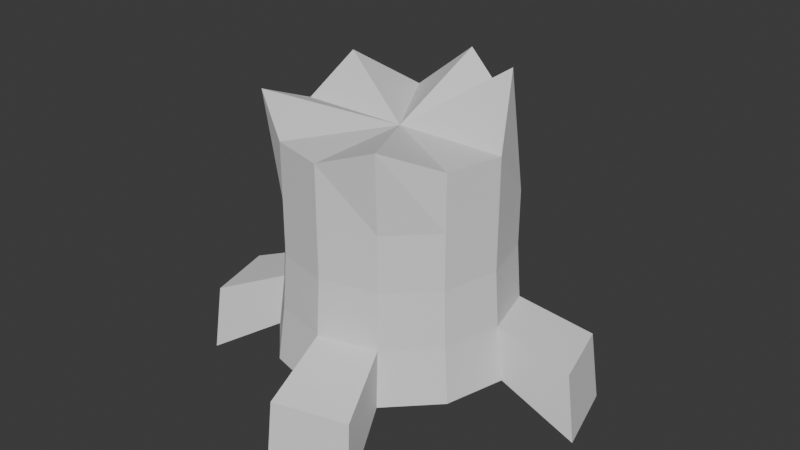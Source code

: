 # Source: treestump.blend  (saved by Blender 5.0.119; exported with 4.5.12 LTS)
import bpy
from mathutils import Matrix  # noqa: F401  (used for matrix-valued properties, if any)

bpy.ops.wm.read_factory_settings(use_empty=True)
scene = bpy.context.scene
scene.name = 'Scene'

# ---- collections
col_collection = bpy.data.collections.new('Collection'); scene.collection.children.link(col_collection)

# ---- world
world_world = bpy.data.worlds.new('World'); scene.world = world_world
world_world.use_nodes = True; world_world.node_tree.nodes.clear()
_N = world_world.node_tree.nodes; _L = world_world.node_tree.links
n0 = _N.new('ShaderNodeOutputWorld'); n0.name = 'World Output'; n0.location = (200, 100)
n1 = _N.new('ShaderNodeBackground'); n1.name = 'Background'; n1.location = (-200, 100)
n1.inputs[0].default_value = (0.05088, 0.05088, 0.05088, 1.0)
_L.new(n1.outputs[0], n0.inputs[0])
n0.is_active_output = True
world_world.color = (0.05088, 0.05088, 0.05088)
world_world.sun_shadow_jitter_overblur = 0.0

# ---- meshes
me_cylinder = bpy.data.meshes.new('Cylinder')
me_cylinder.from_pydata([(2.524e-10, 0.4915, -0.4461), (0.01039, 0.4125, 0.6385), (0.2457, 0.4256, -0.4461), (0.2231, 0.3864, 0.4461), (0.4256, 0.2457, -0.4461), (0.3613, 0.1707, 0.6979), (0.4915, 2.524e-10, -0.4461), (0.4461, 0.0, 0.4461), (0.4256, -0.2457, -0.4461), (0.3864, -0.2231, 0.4461), (0.2457, -0.4256, -0.4461), (0.2451, -0.4196, 0.5419), (2.524e-10, -0.4915, -0.4461), (0.0, -0.4461, 0.4461), (-0.2457, -0.4256, -0.4461), (-0.2231, -0.3864, 0.4461), (-0.4256, -0.2457, -0.4461), (-0.4538, -0.2432, 0.5472), (-0.4915, 2.524e-10, -0.4461), (-0.4461, 0.0, 0.4461), (-0.4256, 0.2457, -0.4461), (-0.4107, 0.2086, 0.5902), (-0.2457, 0.4256, -0.4461), (-0.2231, 0.3864, 0.4461), (0.0, 0.4461, 0.0), (0.2231, 0.3864, 0.0), (0.3864, 0.2231, 0.0), (0.4461, 0.0, 0.0), (0.3864, -0.2231, 0.0), (0.2231, -0.3864, 0.0), (0.0, -0.4461, 0.0), (-0.2231, -0.3864, 0.0), (-0.3864, -0.2231, 0.0), (-0.4461, 0.0, 0.0), (-0.3864, 0.2231, 0.0), (-0.2231, 0.3864, 0.0), (0.2312, 0.4005, -0.2231), (0.4005, 0.2312, -0.2231), (0.4624, -9.076e-11, -0.2231), (0.4005, -0.2312, -0.2231), (0.2312, -0.4005, -0.2231), (9.076e-11, -0.4624, -0.2231), (-0.2312, -0.4005, -0.2231), (-0.4005, -0.2312, -0.2231), (-0.4624, -9.076e-11, -0.2231), (-0.4005, 0.2312, -0.2231), (-0.2312, 0.4005, -0.2231), (9.076e-11, 0.4624, -0.2231), (0.0, 0.4461, 0.2231), (0.2231, 0.3864, 0.2231), (0.3864, 0.2231, 0.2231), (0.4461, 0.0, 0.2231), (0.3864, -0.2231, 0.2231), (0.2231, -0.3864, 0.2231), (0.0, -0.4461, 0.2231), (-0.2231, -0.3864, 0.2231), (-0.3864, -0.2231, 0.2231), (-0.4461, 0.0, 0.2231), (-0.3864, 0.2231, 0.2231), (-0.2231, 0.3864, 0.2231), (2.689e-09, -2.689e-09, 0.4461), (0.6697, 0.336, -0.3343), (0.7014, 0.3543, -0.6161), (0.7846, 0.04389, -0.6161), (0.7479, 0.04389, -0.3343), (0.336, -0.6697, -0.3343), (0.3543, -0.7014, -0.6161), (0.04389, -0.7846, -0.6161), (0.04389, -0.7479, -0.3343), (-0.6697, -0.336, -0.3343), (-0.7014, -0.3543, -0.6161), (-0.7846, -0.04389, -0.6161), (-0.7479, -0.04389, -0.3343), (-0.336, 0.6697, -0.3343), (-0.3543, 0.7014, -0.6161), (-0.04389, 0.7846, -0.6161), (-0.04389, 0.7479, -0.3343)], [], [(48, 1, 3, 49), (49, 3, 5, 50), (50, 5, 7, 51), (51, 7, 9, 52), (52, 9, 11, 53), (53, 11, 13, 54), (54, 13, 15, 55), (55, 15, 17, 56), (56, 17, 19, 57), (57, 19, 21, 58), (58, 21, 23, 59), (59, 23, 1, 48), (0, 2, 4, 6, 8, 10, 12, 14, 16, 18, 20, 22), (46, 35, 24, 47), (45, 34, 35, 46), (44, 33, 34, 45), (43, 32, 33, 44), (42, 31, 32, 43), (41, 30, 31, 42), (40, 29, 30, 41), (39, 28, 29, 40), (38, 27, 28, 39), (37, 26, 27, 38), (36, 25, 26, 37), (47, 24, 25, 36), (0, 47, 36, 2), (2, 36, 37, 4), (37, 38, 64, 61), (6, 38, 39, 8), (8, 39, 40, 10), (6, 4, 62, 63), (12, 41, 42, 14), (14, 42, 43, 16), (4, 37, 61, 62), (18, 44, 45, 20), (20, 45, 46, 22), (43, 44, 72, 69), (35, 59, 48, 24), (34, 58, 59, 35), (33, 57, 58, 34), (32, 56, 57, 33), (31, 55, 56, 32), (30, 54, 55, 31), (29, 53, 54, 30), (28, 52, 53, 29), (27, 51, 52, 28), (26, 50, 51, 27), (25, 49, 50, 26), (24, 48, 49, 25), (3, 1, 60), (1, 23, 60), (23, 21, 60), (21, 19, 60), (19, 17, 60), (17, 15, 60), (15, 13, 60), (13, 11, 60), (11, 9, 60), (9, 7, 60), (7, 5, 60), (5, 3, 60), (62, 61, 64, 63), (66, 65, 68, 67), (70, 69, 72, 71), (74, 73, 76, 75), (10, 40, 65, 66), (12, 10, 66, 67), (46, 47, 76, 73), (38, 6, 63, 64), (16, 43, 69, 70), (18, 16, 70, 71), (40, 41, 68, 65), (41, 12, 67, 68), (22, 46, 73, 74), (0, 22, 74, 75), (47, 0, 75, 76), (44, 18, 71, 72)])
_uv = me_cylinder.uv_layers.new(name='UVMap')
_uv.uv.foreach_set('vector', [1.0, 0.875, 1.0, 1.0, 0.9167, 1.0, 0.9167, 0.875, 0.9167, 0.875, 0.9167, 1.0, 0.8333, 1.0, 0.8333, 0.875, 0.8333, 0.875, 0.8333, 1.0, 0.75, 1.0, 0.75, 0.875, 0.75, 0.875, 0.75, 1.0, 0.6667, 1.0, 0.6667, 0.875, 0.6667, 0.875, 0.6667, 1.0, 0.5833, 1.0, 0.5833, 0.875, 0.5833, 0.875, 0.5833, 1.0, 0.5, 1.0, 0.5, 0.875, 0.5, 0.875, 0.5, 1.0, 0.4167, 1.0, 0.4167, 0.875, 0.4167, 0.875, 0.4167, 1.0, 0.3333, 1.0, 0.3333, 0.875, 0.3333, 0.875, 0.3333, 1.0, 0.25, 1.0, 0.25, 0.875, 0.25, 0.875, 0.25, 1.0, 0.1667, 1.0, 0.1667, 0.875, 0.1667, 0.875, 0.1667, 1.0, 0.08333, 1.0, 0.08333, 0.875, 0.08333, 0.875, 0.08333, 1.0, 7.451e-08, 1.0, 7.451e-08, 0.875, 0.75, 0.49, 0.87, 0.4578, 0.9578, 0.37, 0.99, 0.25, 0.9578, 0.13, 0.87, 0.04215, 0.75, 0.01, 0.63, 0.04215, 0.5422, 0.13, 0.51, 0.25, 0.5422, 0.37, 0.63, 0.4578, 0.08333, 0.625, 0.08333, 0.75, 7.451e-08, 0.75, 7.451e-08, 0.625, 0.1667, 0.625, 0.1667, 0.75, 0.08333, 0.75, 0.08333, 0.625, 0.25, 0.625, 0.25, 0.75, 0.1667, 0.75, 0.1667, 0.625, 0.3333, 0.625, 0.3333, 0.75, 0.25, 0.75, 0.25, 0.625, 0.4167, 0.625, 0.4167, 0.75, 0.3333, 0.75, 0.3333, 0.625, 0.5, 0.625, 0.5, 0.75, 0.4167, 0.75, 0.4167, 0.625, 0.5833, 0.625, 0.5833, 0.75, 0.5, 0.75, 0.5, 0.625, 0.6667, 0.625, 0.6667, 0.75, 0.5833, 0.75, 0.5833, 0.625, 0.75, 0.625, 0.75, 0.75, 0.6667, 0.75, 0.6667, 0.625, 0.8333, 0.625, 0.8333, 0.75, 0.75, 0.75, 0.75, 0.625, 0.9167, 0.625, 0.9167, 0.75, 0.8333, 0.75, 0.8333, 0.625, 1.0, 0.625, 1.0, 0.75, 0.9167, 0.75, 0.9167, 0.625, 1.0, 0.5, 1.0, 0.625, 0.9167, 0.625, 0.9167, 0.5, 0.9167, 0.5, 0.9167, 0.625, 0.8333, 0.625, 0.8333, 0.5, 0.8333, 0.625, 0.75, 0.625, 0.75, 0.625, 0.8333, 0.625, 0.75, 0.5, 0.75, 0.625, 0.6667, 0.625, 0.6667, 0.5, 0.6667, 0.5, 0.6667, 0.625, 0.5833, 0.625, 0.5833, 0.5, 0.99, 0.25, 0.9578, 0.37, 0.9578, 0.37, 0.99, 0.25, 0.5, 0.5, 0.5, 0.625, 0.4167, 0.625, 0.4167, 0.5, 0.4167, 0.5, 0.4167, 0.625, 0.3333, 0.625, 0.3333, 0.5, 0.8333, 0.5, 0.8333, 0.625, 0.8333, 0.625, 0.8333, 0.5, 0.25, 0.5, 0.25, 0.625, 0.1667, 0.625, 0.1667, 0.5, 0.1667, 0.5, 0.1667, 0.625, 0.08333, 0.625, 0.08333, 0.5, 0.3333, 0.625, 0.25, 0.625, 0.25, 0.625, 0.3333, 0.625, 0.08333, 0.75, 0.08333, 0.875, 7.451e-08, 0.875, 7.451e-08, 0.75, 0.1667, 0.75, 0.1667, 0.875, 0.08333, 0.875, 0.08333, 0.75, 0.25, 0.75, 0.25, 0.875, 0.1667, 0.875, 0.1667, 0.75, 0.3333, 0.75, 0.3333, 0.875, 0.25, 0.875, 0.25, 0.75, 0.4167, 0.75, 0.4167, 0.875, 0.3333, 0.875, 0.3333, 0.75, 0.5, 0.75, 0.5, 0.875, 0.4167, 0.875, 0.4167, 0.75, 0.5833, 0.75, 0.5833, 0.875, 0.5, 0.875, 0.5, 0.75, 0.6667, 0.75, 0.6667, 0.875, 0.5833, 0.875, 0.5833, 0.75, 0.75, 0.75, 0.75, 0.875, 0.6667, 0.875, 0.6667, 0.75, 0.8333, 0.75, 0.8333, 0.875, 0.75, 0.875, 0.75, 0.75, 0.9167, 0.75, 0.9167, 0.875, 0.8333, 0.875, 0.8333, 0.75, 1.0, 0.75, 1.0, 0.875, 0.9167, 0.875, 0.9167, 0.75, 0.37, 0.4578, 0.25, 0.49, 0.25, 0.25, 0.25, 0.49, 0.13, 0.4578, 0.25, 0.25, 0.13, 0.4578, 0.04215, 0.37, 0.25, 0.25, 0.04215, 0.37, 0.01, 0.25, 0.25, 0.25, 0.01, 0.25, 0.04215, 0.13, 0.25, 0.25, 0.04215, 0.13, 0.13, 0.04215, 0.25, 0.25, 0.13, 0.04215, 0.25, 0.01, 0.25, 0.25, 0.25, 0.01, 0.37, 0.04215, 0.25, 0.25, 0.37, 0.04215, 0.4578, 0.13, 0.25, 0.25, 0.4578, 0.13, 0.49, 0.25, 0.25, 0.25, 0.49, 0.25, 0.4578, 0.37, 0.25, 0.25, 0.4578, 0.37, 0.37, 0.4578, 0.25, 0.25, 0.8333, 0.5, 0.8333, 0.625, 0.75, 0.625, 0.75, 0.5, 0.5833, 0.5, 0.5833, 0.625, 0.5, 0.625, 0.5, 0.5, 0.3333, 0.5, 0.3333, 0.625, 0.25, 0.625, 0.25, 0.5, 0.08333, 0.5, 0.08333, 0.625, 7.451e-08, 0.625, 7.451e-08, 0.5, 0.5833, 0.5, 0.5833, 0.625, 0.5833, 0.625, 0.5833, 0.5, 0.75, 0.01, 0.87, 0.04215, 0.87, 0.04215, 0.75, 0.01, 0.08333, 0.625, 7.451e-08, 0.625, 7.451e-08, 0.625, 0.08333, 0.625, 0.75, 0.625, 0.75, 0.5, 0.75, 0.5, 0.75, 0.625, 0.3333, 0.5, 0.3333, 0.625, 0.3333, 0.625, 0.3333, 0.5, 0.51, 0.25, 0.5422, 0.13, 0.5422, 0.13, 0.51, 0.25, 0.5833, 0.625, 0.5, 0.625, 0.5, 0.625, 0.5833, 0.625, 0.5, 0.625, 0.5, 0.5, 0.5, 0.5, 0.5, 0.625, 0.08333, 0.5, 0.08333, 0.625, 0.08333, 0.625, 0.08333, 0.5, 0.75, 0.49, 0.63, 0.4578, 0.63, 0.4578, 0.75, 0.49, 1.0, 0.625, 1.0, 0.5, 1.0, 0.5, 1.0, 0.625, 0.25, 0.625, 0.25, 0.5, 0.25, 0.5, 0.25, 0.625])
me_cylinder.update()

# ---- objects
ob_cylinder = bpy.data.objects.new('Cylinder', me_cylinder)

# ---- transforms, parenting, visibility, modifiers, constraints
ob_cylinder.location = (0.0, 0.0, 0.3141)

# ---- collection membership
col_collection.objects.link(ob_cylinder)

# ---- scene / render settings (as saved in the file)
scene.frame_start = 1; scene.frame_end = 250; scene.frame_set(31)
scene.render.engine = 'BLENDER_EEVEE_NEXT'
scene.render.bake_bias = 0.0
scene.render.bake_samples = 0
scene.cycles.sampling_pattern = 'TABULATED_SOBOL'
scene.eevee.use_volume_custom_range = False
bpy.context.view_layer.update()

# ---- added for rendering (the .blend has no active camera and no usable light): camera, sun
cam_auto = bpy.data.cameras.new('AutoCamera')
cam_auto.lens = 50.0
cam_auto.sensor_width = 36.0
cam_auto.clip_end = 1000.0
ob_auto_camera = bpy.data.objects.new('AutoCamera', cam_auto)
scene.collection.objects.link(ob_auto_camera)
ob_auto_camera.location = (2.38624, -2.86348, 2.26402)
ob_auto_camera.rotation_euler = (1.09748, -7.21219e-08, 0.694738)
scene.camera = ob_auto_camera
light_auto_sun = bpy.data.lights.new('AutoSun', 'SUN')
light_auto_sun.energy = 3.0
light_auto_sun.angle = 0.0523599
ob_auto_sun = bpy.data.objects.new('AutoSun', light_auto_sun)
scene.collection.objects.link(ob_auto_sun)
ob_auto_sun.rotation_euler = (0.872665, 0.174533, 0.523599)
bpy.context.view_layer.update()
